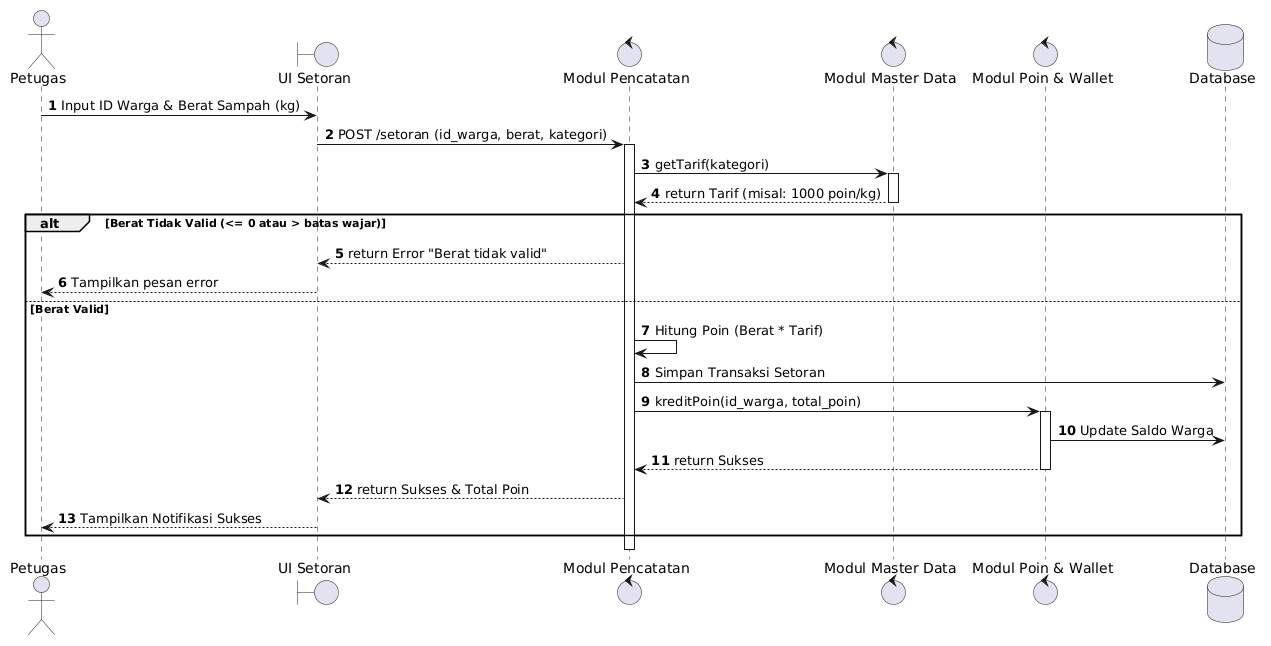

The diagram above was rendered by PlantUML. Its source (embedded in the PNG):
@startuml
autonumber
actor "Petugas" as Petugas
boundary "UI Setoran" as UI
control "Modul Pencatatan" as ModulDeposit
control "Modul Master Data" as ModulMaster
control "Modul Poin & Wallet" as ModulWallet
database "Database" as DB

Petugas -> UI : Input ID Warga & Berat Sampah (kg)
UI -> ModulDeposit : POST /setoran (id_warga, berat, kategori)
activate ModulDeposit

ModulDeposit -> ModulMaster : getTarif(kategori)
activate ModulMaster
ModulMaster --> ModulDeposit : return Tarif (misal: 1000 poin/kg)
deactivate ModulMaster

alt Berat Tidak Valid (<= 0 atau > batas wajar)
    ModulDeposit --> UI : return Error "Berat tidak valid"
    UI --> Petugas : Tampilkan pesan error
else Berat Valid
    ModulDeposit -> ModulDeposit : Hitung Poin (Berat * Tarif)
    ModulDeposit -> DB : Simpan Transaksi Setoran
    ModulDeposit -> ModulWallet : kreditPoin(id_warga, total_poin)
    activate ModulWallet
    ModulWallet -> DB : Update Saldo Warga
    ModulWallet --> ModulDeposit : return Sukses
    deactivate ModulWallet
    ModulDeposit --> UI : return Sukses & Total Poin
    UI --> Petugas : Tampilkan Notifikasi Sukses
end
deactivate ModulDeposit
@enduml